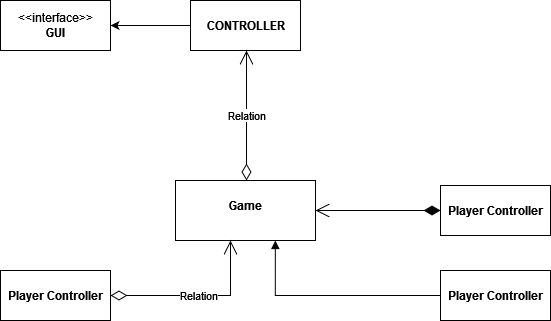

The diagram above was exported from draw.io. Its source (the exported page's mxGraphModel, read from the mxfile embedded in the PNG):
<mxGraphModel dx="1422" dy="752" grid="1" gridSize="10" guides="1" tooltips="1" connect="1" arrows="1" fold="1" page="1" pageScale="1" pageWidth="850" pageHeight="1100" math="0" shadow="0">
  <root>
    <mxCell id="0" />
    <mxCell id="1" parent="0" />
    <mxCell id="g6S4NtfJCVhwFAOY6ZIu-41" value="&lt;b&gt;CONTROLLER&lt;/b&gt;" style="html=1;" vertex="1" parent="1">
      <mxGeometry x="350" y="230" width="110" height="50" as="geometry" />
    </mxCell>
    <mxCell id="g6S4NtfJCVhwFAOY6ZIu-42" value="&lt;div&gt;&amp;lt;&amp;lt;interface&amp;gt;&amp;gt;&lt;/div&gt;&lt;div&gt;&lt;b&gt;GUI&lt;/b&gt;&lt;br&gt;&lt;/div&gt;" style="html=1;" vertex="1" parent="1">
      <mxGeometry x="160" y="230" width="110" height="50" as="geometry" />
    </mxCell>
    <mxCell id="g6S4NtfJCVhwFAOY6ZIu-46" value="Relation" style="endArrow=open;html=1;endSize=12;startArrow=diamondThin;startSize=14;startFill=0;edgeStyle=orthogonalEdgeStyle;rounded=0;" edge="1" parent="1">
      <mxGeometry relative="1" as="geometry">
        <mxPoint x="406" y="410" as="sourcePoint" />
        <mxPoint x="406" y="280" as="targetPoint" />
        <Array as="points">
          <mxPoint x="406" y="350" />
          <mxPoint x="406" y="350" />
        </Array>
      </mxGeometry>
    </mxCell>
    <mxCell id="g6S4NtfJCVhwFAOY6ZIu-49" value="&lt;p style=&quot;margin: 0px ; margin-top: 4px ; text-align: center&quot;&gt;&lt;br&gt;&lt;b&gt;Game&lt;/b&gt;&lt;/p&gt;" style="verticalAlign=top;align=left;overflow=fill;fontSize=12;fontFamily=Helvetica;html=1;" vertex="1" parent="1">
      <mxGeometry x="335" y="410" width="140" height="60" as="geometry" />
    </mxCell>
    <mxCell id="g6S4NtfJCVhwFAOY6ZIu-50" style="edgeStyle=orthogonalEdgeStyle;rounded=0;orthogonalLoop=1;jettySize=auto;html=1;exitX=0;exitY=0.5;exitDx=0;exitDy=0;entryX=1;entryY=0.5;entryDx=0;entryDy=0;" edge="1" parent="1" source="g6S4NtfJCVhwFAOY6ZIu-41" target="g6S4NtfJCVhwFAOY6ZIu-42">
      <mxGeometry relative="1" as="geometry">
        <mxPoint x="310" y="335" as="sourcePoint" />
        <mxPoint x="150" y="280" as="targetPoint" />
      </mxGeometry>
    </mxCell>
    <mxCell id="g6S4NtfJCVhwFAOY6ZIu-52" value="&lt;b&gt;Player Controller&lt;/b&gt;" style="html=1;" vertex="1" parent="1">
      <mxGeometry x="600" y="415" width="110" height="50" as="geometry" />
    </mxCell>
    <mxCell id="g6S4NtfJCVhwFAOY6ZIu-53" value="" style="endArrow=open;html=1;endSize=12;startArrow=diamondThin;startSize=14;startFill=1;edgeStyle=orthogonalEdgeStyle;align=left;verticalAlign=bottom;rounded=0;entryX=1;entryY=0.5;entryDx=0;entryDy=0;exitX=0;exitY=0.5;exitDx=0;exitDy=0;" edge="1" parent="1" source="g6S4NtfJCVhwFAOY6ZIu-52" target="g6S4NtfJCVhwFAOY6ZIu-49">
      <mxGeometry x="-1" y="3" relative="1" as="geometry">
        <mxPoint x="570" y="440" as="sourcePoint" />
        <mxPoint x="550" y="-60" as="targetPoint" />
        <Array as="points" />
      </mxGeometry>
    </mxCell>
    <mxCell id="g6S4NtfJCVhwFAOY6ZIu-54" value="&lt;b&gt;Player Controller&lt;/b&gt;" style="html=1;" vertex="1" parent="1">
      <mxGeometry x="600" y="500" width="110" height="50" as="geometry" />
    </mxCell>
    <mxCell id="g6S4NtfJCVhwFAOY6ZIu-55" value="&lt;b&gt;Player Controller&lt;/b&gt;" style="html=1;" vertex="1" parent="1">
      <mxGeometry x="160" y="500" width="110" height="50" as="geometry" />
    </mxCell>
    <mxCell id="g6S4NtfJCVhwFAOY6ZIu-56" value="Relation" style="endArrow=open;html=1;endSize=12;startArrow=diamondThin;startSize=14;startFill=0;edgeStyle=orthogonalEdgeStyle;rounded=0;exitX=1;exitY=0.5;exitDx=0;exitDy=0;" edge="1" parent="1" source="g6S4NtfJCVhwFAOY6ZIu-55">
      <mxGeometry relative="1" as="geometry">
        <mxPoint x="319.18000000000006" y="557.4200000000001" as="sourcePoint" />
        <mxPoint x="390" y="470" as="targetPoint" />
      </mxGeometry>
    </mxCell>
    <mxCell id="g6S4NtfJCVhwFAOY6ZIu-59" value="" style="endArrow=block;endFill=1;html=1;edgeStyle=orthogonalEdgeStyle;align=left;verticalAlign=top;rounded=0;entryX=0.926;entryY=1.083;entryDx=0;entryDy=0;entryPerimeter=0;exitX=0;exitY=0.5;exitDx=0;exitDy=0;" edge="1" parent="1" source="g6S4NtfJCVhwFAOY6ZIu-54">
      <mxGeometry x="-1" relative="1" as="geometry">
        <mxPoint x="550" y="525" as="sourcePoint" />
        <mxPoint x="434.8400000000001" y="470" as="targetPoint" />
        <Array as="points">
          <mxPoint x="435" y="525" />
        </Array>
      </mxGeometry>
    </mxCell>
  </root>
</mxGraphModel>